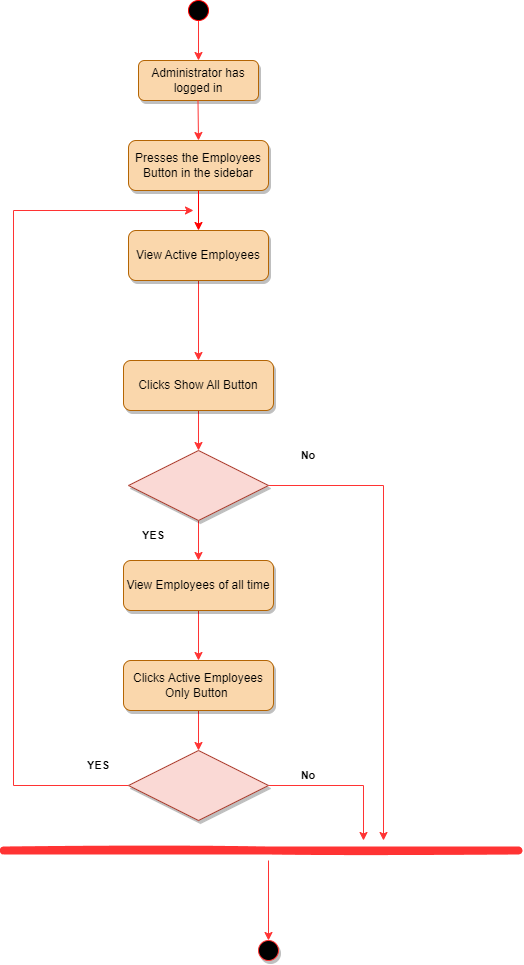

The diagram above was exported from draw.io. Its source (the exported page's mxGraphModel, read from the mxfile embedded in the PNG):
<mxGraphModel dx="865" dy="482" grid="1" gridSize="10" guides="1" tooltips="1" connect="1" arrows="1" fold="1" page="1" pageScale="1" pageWidth="850" pageHeight="1100" math="0" shadow="0">
  <root>
    <mxCell id="0" />
    <mxCell id="1" parent="0" />
    <mxCell id="0tzbOdilrTLh1np3wndE-1" value="Administrator has logged in" style="rounded=1;whiteSpace=wrap;html=1;fontSize=12;glass=0;strokeWidth=1;shadow=1;fillColor=#fad7ac;strokeColor=#b46504;" vertex="1" parent="1">
      <mxGeometry x="215" y="150" width="120" height="40" as="geometry" />
    </mxCell>
    <mxCell id="0tzbOdilrTLh1np3wndE-2" value="Presses the Employees Button in the sidebar" style="rounded=1;whiteSpace=wrap;html=1;fontSize=12;glass=0;strokeWidth=1;shadow=1;fillColor=#fad7ac;strokeColor=#b46504;" vertex="1" parent="1">
      <mxGeometry x="205" y="230" width="140" height="50" as="geometry" />
    </mxCell>
    <mxCell id="0tzbOdilrTLh1np3wndE-3" value="" style="endArrow=classic;html=1;rounded=0;startArrow=none;strokeColor=#FF3333;" edge="1" parent="1" source="0tzbOdilrTLh1np3wndE-6" target="0tzbOdilrTLh1np3wndE-1">
      <mxGeometry width="50" height="50" relative="1" as="geometry">
        <mxPoint x="-20" y="20" as="sourcePoint" />
        <mxPoint x="190" y="180" as="targetPoint" />
        <Array as="points" />
      </mxGeometry>
    </mxCell>
    <mxCell id="0tzbOdilrTLh1np3wndE-30" value="" style="edgeStyle=orthogonalEdgeStyle;rounded=0;orthogonalLoop=1;jettySize=auto;html=1;strokeColor=#FF3333;" edge="1" parent="1" source="0tzbOdilrTLh1np3wndE-4" target="0tzbOdilrTLh1np3wndE-10">
      <mxGeometry relative="1" as="geometry" />
    </mxCell>
    <mxCell id="0tzbOdilrTLh1np3wndE-4" value="View Active Employees" style="rounded=1;whiteSpace=wrap;html=1;fontSize=12;glass=0;strokeWidth=1;shadow=1;fillColor=#fad7ac;strokeColor=#b46504;" vertex="1" parent="1">
      <mxGeometry x="205" y="320" width="140" height="50" as="geometry" />
    </mxCell>
    <mxCell id="0tzbOdilrTLh1np3wndE-5" value="" style="endArrow=classic;html=1;rounded=0;strokeColor=#FF0000;exitX=0.5;exitY=1;exitDx=0;exitDy=0;entryX=0.5;entryY=0;entryDx=0;entryDy=0;" edge="1" parent="1" source="0tzbOdilrTLh1np3wndE-2" target="0tzbOdilrTLh1np3wndE-4">
      <mxGeometry width="50" height="50" relative="1" as="geometry">
        <mxPoint x="120" y="245" as="sourcePoint" />
        <mxPoint x="50" y="310" as="targetPoint" />
        <Array as="points" />
      </mxGeometry>
    </mxCell>
    <mxCell id="0tzbOdilrTLh1np3wndE-6" value="" style="ellipse;whiteSpace=wrap;html=1;aspect=fixed;strokeColor=#FF0000;fillColor=#000000;fontColor=#ffffff;" vertex="1" parent="1">
      <mxGeometry x="265" y="90" width="20" height="20" as="geometry" />
    </mxCell>
    <mxCell id="0tzbOdilrTLh1np3wndE-7" value="" style="endArrow=classic;html=1;rounded=0;startArrow=none;strokeColor=#FF3333;entryX=0.5;entryY=0;entryDx=0;entryDy=0;" edge="1" parent="1" target="0tzbOdilrTLh1np3wndE-2">
      <mxGeometry width="50" height="50" relative="1" as="geometry">
        <mxPoint x="274.5" y="190" as="sourcePoint" />
        <mxPoint x="275" y="240" as="targetPoint" />
        <Array as="points" />
      </mxGeometry>
    </mxCell>
    <mxCell id="0tzbOdilrTLh1np3wndE-31" value="" style="edgeStyle=orthogonalEdgeStyle;rounded=0;orthogonalLoop=1;jettySize=auto;html=1;strokeColor=#FF3333;" edge="1" parent="1" source="0tzbOdilrTLh1np3wndE-10" target="0tzbOdilrTLh1np3wndE-15">
      <mxGeometry relative="1" as="geometry" />
    </mxCell>
    <mxCell id="0tzbOdilrTLh1np3wndE-10" value="Clicks Show All Button" style="rounded=1;whiteSpace=wrap;html=1;fontSize=12;glass=0;strokeWidth=1;shadow=1;fillColor=#fad7ac;strokeColor=#b46504;" vertex="1" parent="1">
      <mxGeometry x="200" y="450" width="150" height="50" as="geometry" />
    </mxCell>
    <mxCell id="0tzbOdilrTLh1np3wndE-11" value="&lt;b&gt;&lt;font color=&quot;#000000&quot;&gt;YES&lt;/font&gt;&lt;/b&gt;" style="text;html=1;strokeColor=none;fillColor=none;align=center;verticalAlign=middle;whiteSpace=wrap;rounded=0;shadow=1;labelBackgroundColor=none;fontSize=11;fontColor=#FF6666;" vertex="1" parent="1">
      <mxGeometry x="200" y="610" width="60" height="30" as="geometry" />
    </mxCell>
    <mxCell id="0tzbOdilrTLh1np3wndE-12" value="No" style="text;html=1;strokeColor=none;fillColor=none;align=center;verticalAlign=middle;whiteSpace=wrap;rounded=0;shadow=1;labelBackgroundColor=none;fontSize=11;fontColor=#000000;fontStyle=1" vertex="1" parent="1">
      <mxGeometry x="355" y="530" width="60" height="30" as="geometry" />
    </mxCell>
    <mxCell id="0tzbOdilrTLh1np3wndE-33" value="" style="edgeStyle=orthogonalEdgeStyle;rounded=0;orthogonalLoop=1;jettySize=auto;html=1;strokeColor=#FF3333;exitX=1;exitY=0.5;exitDx=0;exitDy=0;" edge="1" parent="1" source="0tzbOdilrTLh1np3wndE-15">
      <mxGeometry relative="1" as="geometry">
        <mxPoint x="460" y="930" as="targetPoint" />
        <Array as="points">
          <mxPoint x="460" y="575" />
        </Array>
      </mxGeometry>
    </mxCell>
    <mxCell id="0tzbOdilrTLh1np3wndE-39" value="" style="edgeStyle=orthogonalEdgeStyle;rounded=0;sketch=0;orthogonalLoop=1;jettySize=auto;html=1;shadow=0;strokeColor=#FF3333;strokeWidth=1;" edge="1" parent="1" source="0tzbOdilrTLh1np3wndE-15" target="0tzbOdilrTLh1np3wndE-36">
      <mxGeometry relative="1" as="geometry" />
    </mxCell>
    <mxCell id="0tzbOdilrTLh1np3wndE-15" value="" style="rhombus;whiteSpace=wrap;html=1;shadow=1;labelBackgroundColor=none;strokeColor=#ae4132;fontSize=11;fillColor=#fad9d5;align=center;" vertex="1" parent="1">
      <mxGeometry x="205" y="540" width="140" height="70" as="geometry" />
    </mxCell>
    <mxCell id="0tzbOdilrTLh1np3wndE-21" value="" style="ellipse;whiteSpace=wrap;html=1;aspect=fixed;shadow=1;labelBackgroundColor=none;strokeColor=#FF3333;fontSize=11;fontColor=#000000;fillColor=#000000;" vertex="1" parent="1">
      <mxGeometry x="335" y="1030" width="20" height="20" as="geometry" />
    </mxCell>
    <mxCell id="0tzbOdilrTLh1np3wndE-53" value="" style="edgeStyle=orthogonalEdgeStyle;rounded=0;sketch=0;orthogonalLoop=1;jettySize=auto;html=1;shadow=0;strokeColor=#FF3333;strokeWidth=1;" edge="1" parent="1" source="0tzbOdilrTLh1np3wndE-36" target="0tzbOdilrTLh1np3wndE-52">
      <mxGeometry relative="1" as="geometry" />
    </mxCell>
    <mxCell id="0tzbOdilrTLh1np3wndE-36" value="View Employees of all time" style="rounded=1;whiteSpace=wrap;html=1;fontSize=12;glass=0;strokeWidth=1;shadow=1;fillColor=#fad7ac;strokeColor=#b46504;" vertex="1" parent="1">
      <mxGeometry x="200" y="650" width="150" height="50" as="geometry" />
    </mxCell>
    <mxCell id="0tzbOdilrTLh1np3wndE-37" value="" style="endArrow=none;html=1;strokeColor=#FF3333;strokeWidth=8;rounded=0;shadow=0;sketch=1;" edge="1" parent="1">
      <mxGeometry width="50" height="50" relative="1" as="geometry">
        <mxPoint x="80" y="940" as="sourcePoint" />
        <mxPoint x="595" y="940" as="targetPoint" />
        <Array as="points">
          <mxPoint x="345" y="940" />
        </Array>
      </mxGeometry>
    </mxCell>
    <mxCell id="0tzbOdilrTLh1np3wndE-38" value="" style="endArrow=classic;html=1;rounded=0;shadow=0;sketch=0;strokeColor=#FF3333;strokeWidth=1;" edge="1" parent="1" target="0tzbOdilrTLh1np3wndE-21">
      <mxGeometry width="50" height="50" relative="1" as="geometry">
        <mxPoint x="345" y="950" as="sourcePoint" />
        <mxPoint x="344.17" y="940" as="targetPoint" />
      </mxGeometry>
    </mxCell>
    <mxCell id="0tzbOdilrTLh1np3wndE-45" value="" style="edgeStyle=orthogonalEdgeStyle;rounded=0;sketch=0;orthogonalLoop=1;jettySize=auto;html=1;shadow=0;strokeColor=#FF3333;strokeWidth=1;" edge="1" parent="1" source="0tzbOdilrTLh1np3wndE-42">
      <mxGeometry relative="1" as="geometry">
        <mxPoint x="440" y="930" as="targetPoint" />
        <Array as="points">
          <mxPoint x="440" y="875" />
        </Array>
      </mxGeometry>
    </mxCell>
    <mxCell id="0tzbOdilrTLh1np3wndE-47" value="" style="edgeStyle=orthogonalEdgeStyle;rounded=0;sketch=0;orthogonalLoop=1;jettySize=auto;html=1;shadow=0;strokeColor=#FF3333;strokeWidth=1;" edge="1" parent="1" source="0tzbOdilrTLh1np3wndE-42">
      <mxGeometry relative="1" as="geometry">
        <mxPoint x="270" y="300" as="targetPoint" />
        <Array as="points">
          <mxPoint x="90" y="875" />
          <mxPoint x="90" y="300" />
        </Array>
      </mxGeometry>
    </mxCell>
    <mxCell id="0tzbOdilrTLh1np3wndE-42" value="" style="rhombus;whiteSpace=wrap;html=1;shadow=1;labelBackgroundColor=none;strokeColor=#ae4132;fontSize=11;fillColor=#fad9d5;align=center;" vertex="1" parent="1">
      <mxGeometry x="205" y="840" width="140" height="70" as="geometry" />
    </mxCell>
    <mxCell id="0tzbOdilrTLh1np3wndE-48" value="No" style="text;html=1;strokeColor=none;fillColor=none;align=center;verticalAlign=middle;whiteSpace=wrap;rounded=0;shadow=1;labelBackgroundColor=none;fontSize=11;fontColor=#000000;fontStyle=1" vertex="1" parent="1">
      <mxGeometry x="355" y="850" width="60" height="30" as="geometry" />
    </mxCell>
    <mxCell id="0tzbOdilrTLh1np3wndE-49" value="&lt;b&gt;&lt;font color=&quot;#000000&quot;&gt;YES&lt;/font&gt;&lt;/b&gt;" style="text;html=1;strokeColor=none;fillColor=none;align=center;verticalAlign=middle;whiteSpace=wrap;rounded=0;shadow=1;labelBackgroundColor=none;fontSize=11;fontColor=#FF6666;" vertex="1" parent="1">
      <mxGeometry x="145" y="840" width="60" height="30" as="geometry" />
    </mxCell>
    <mxCell id="0tzbOdilrTLh1np3wndE-54" value="" style="edgeStyle=orthogonalEdgeStyle;rounded=0;sketch=0;orthogonalLoop=1;jettySize=auto;html=1;shadow=0;strokeColor=#FF3333;strokeWidth=1;" edge="1" parent="1" source="0tzbOdilrTLh1np3wndE-52" target="0tzbOdilrTLh1np3wndE-42">
      <mxGeometry relative="1" as="geometry" />
    </mxCell>
    <mxCell id="0tzbOdilrTLh1np3wndE-52" value="Clicks Active Employees Only Button&amp;nbsp;" style="rounded=1;whiteSpace=wrap;html=1;fontSize=12;glass=0;strokeWidth=1;shadow=1;fillColor=#fad7ac;strokeColor=#b46504;" vertex="1" parent="1">
      <mxGeometry x="200" y="750" width="150" height="50" as="geometry" />
    </mxCell>
  </root>
</mxGraphModel>